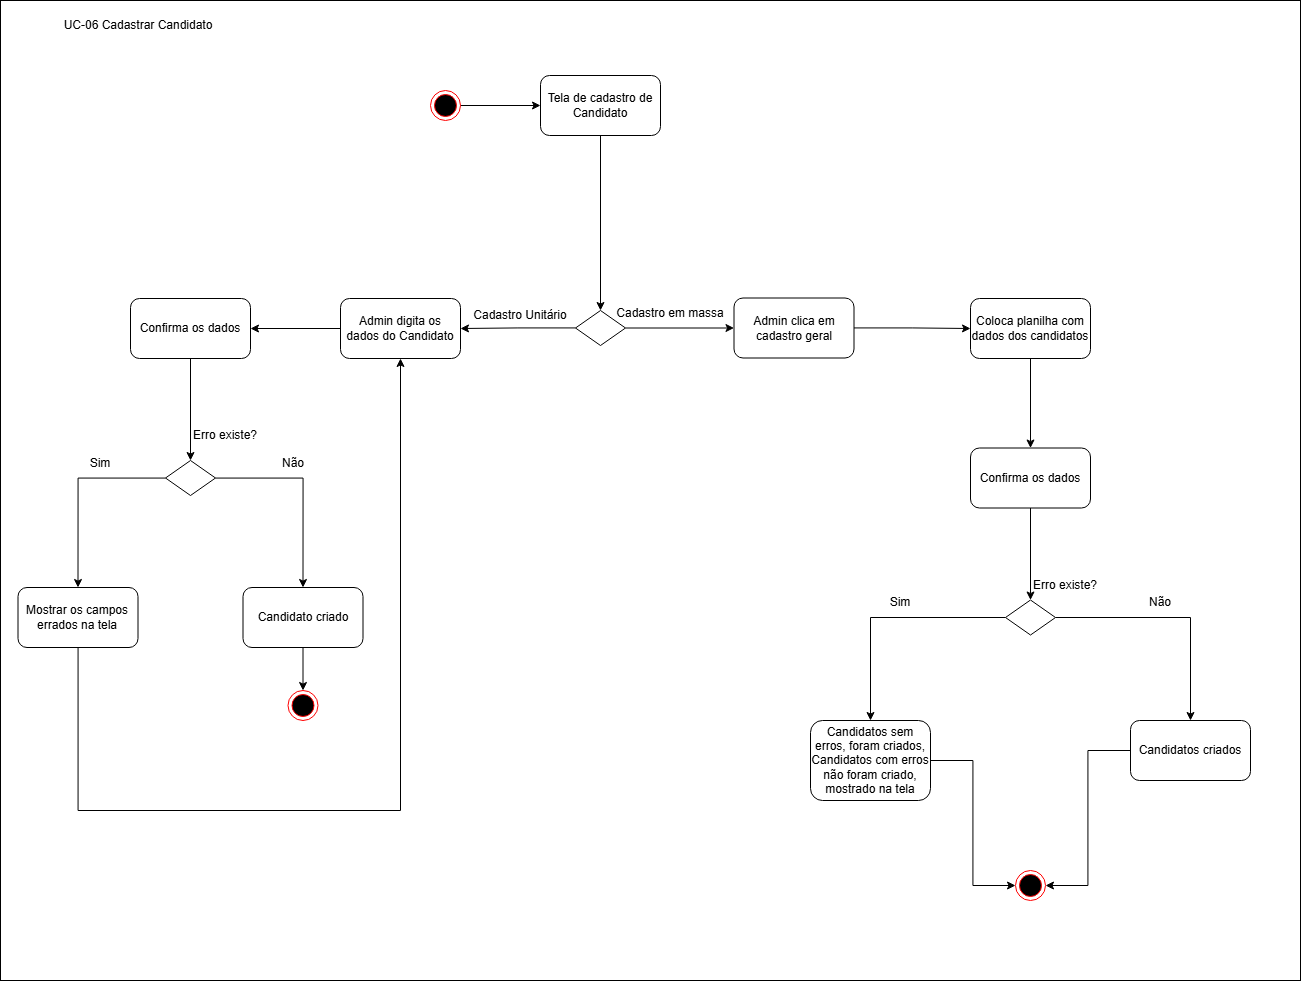

The diagram above was exported from draw.io. Its source (the exported page's mxGraphModel, read from the mxfile embedded in the PNG):
<mxGraphModel dx="2864" dy="1110" grid="1" gridSize="10" guides="1" tooltips="1" connect="1" arrows="1" fold="1" page="1" pageScale="1" pageWidth="827" pageHeight="1169" math="0" shadow="0">
  <root>
    <mxCell id="0" />
    <mxCell id="1" parent="0" />
    <mxCell id="eSG5YzjttzIpvmh_tGCf-19" value="" style="rounded=0;whiteSpace=wrap;html=1;" parent="1" vertex="1">
      <mxGeometry x="-380" width="1300" height="980" as="geometry" />
    </mxCell>
    <mxCell id="eSG5YzjttzIpvmh_tGCf-4" style="edgeStyle=orthogonalEdgeStyle;rounded=0;orthogonalLoop=1;jettySize=auto;html=1;entryX=0;entryY=0.5;entryDx=0;entryDy=0;" parent="1" source="eSG5YzjttzIpvmh_tGCf-1" target="eSG5YzjttzIpvmh_tGCf-3" edge="1">
      <mxGeometry relative="1" as="geometry" />
    </mxCell>
    <mxCell id="eSG5YzjttzIpvmh_tGCf-1" value="" style="ellipse;html=1;shape=endState;fillColor=#000000;strokeColor=#ff0000;" parent="1" vertex="1">
      <mxGeometry x="50" y="90" width="30" height="30" as="geometry" />
    </mxCell>
    <mxCell id="CZkTX9TJ72C1RsNP46wK-2" style="edgeStyle=orthogonalEdgeStyle;rounded=0;orthogonalLoop=1;jettySize=auto;html=1;entryX=0.5;entryY=0;entryDx=0;entryDy=0;" edge="1" parent="1" source="eSG5YzjttzIpvmh_tGCf-3" target="CZkTX9TJ72C1RsNP46wK-1">
      <mxGeometry relative="1" as="geometry">
        <Array as="points" />
      </mxGeometry>
    </mxCell>
    <mxCell id="eSG5YzjttzIpvmh_tGCf-3" value="Tela de cadastro de Candidato" style="rounded=1;whiteSpace=wrap;html=1;" parent="1" vertex="1">
      <mxGeometry x="160" y="75" width="120" height="60" as="geometry" />
    </mxCell>
    <mxCell id="eSG5YzjttzIpvmh_tGCf-35" style="edgeStyle=orthogonalEdgeStyle;rounded=0;orthogonalLoop=1;jettySize=auto;html=1;entryX=1;entryY=0.5;entryDx=0;entryDy=0;" parent="1" source="eSG5YzjttzIpvmh_tGCf-5" target="eSG5YzjttzIpvmh_tGCf-34" edge="1">
      <mxGeometry relative="1" as="geometry" />
    </mxCell>
    <mxCell id="eSG5YzjttzIpvmh_tGCf-5" value="Admin digita os dados do Candidato" style="rounded=1;whiteSpace=wrap;html=1;" parent="1" vertex="1">
      <mxGeometry x="-40" y="298" width="120" height="60" as="geometry" />
    </mxCell>
    <mxCell id="eSG5YzjttzIpvmh_tGCf-20" value="UC-06 Cadastrar Candidato" style="text;html=1;align=center;verticalAlign=middle;whiteSpace=wrap;rounded=0;" parent="1" vertex="1">
      <mxGeometry x="-367.5" y="10" width="250" height="30" as="geometry" />
    </mxCell>
    <mxCell id="eSG5YzjttzIpvmh_tGCf-27" style="edgeStyle=orthogonalEdgeStyle;rounded=0;orthogonalLoop=1;jettySize=auto;html=1;entryX=0.5;entryY=0;entryDx=0;entryDy=0;" parent="1" source="eSG5YzjttzIpvmh_tGCf-23" target="eSG5YzjttzIpvmh_tGCf-26" edge="1">
      <mxGeometry relative="1" as="geometry" />
    </mxCell>
    <mxCell id="eSG5YzjttzIpvmh_tGCf-28" style="edgeStyle=orthogonalEdgeStyle;rounded=0;orthogonalLoop=1;jettySize=auto;html=1;entryX=0.5;entryY=0;entryDx=0;entryDy=0;" parent="1" source="eSG5YzjttzIpvmh_tGCf-23" target="eSG5YzjttzIpvmh_tGCf-25" edge="1">
      <mxGeometry relative="1" as="geometry" />
    </mxCell>
    <mxCell id="eSG5YzjttzIpvmh_tGCf-23" value="" style="rhombus;whiteSpace=wrap;html=1;" parent="1" vertex="1">
      <mxGeometry x="-215" y="460" width="50" height="35" as="geometry" />
    </mxCell>
    <mxCell id="eSG5YzjttzIpvmh_tGCf-24" value="Erro existe?" style="text;html=1;align=center;verticalAlign=middle;whiteSpace=wrap;rounded=0;" parent="1" vertex="1">
      <mxGeometry x="-200" y="420" width="90" height="30" as="geometry" />
    </mxCell>
    <mxCell id="CZkTX9TJ72C1RsNP46wK-6" style="edgeStyle=orthogonalEdgeStyle;rounded=0;orthogonalLoop=1;jettySize=auto;html=1;entryX=0.5;entryY=1;entryDx=0;entryDy=0;" edge="1" parent="1" source="eSG5YzjttzIpvmh_tGCf-25" target="eSG5YzjttzIpvmh_tGCf-5">
      <mxGeometry relative="1" as="geometry">
        <Array as="points">
          <mxPoint x="-302" y="810" />
          <mxPoint x="20" y="810" />
        </Array>
      </mxGeometry>
    </mxCell>
    <mxCell id="eSG5YzjttzIpvmh_tGCf-25" value="Mostrar os campos errados na tela" style="rounded=1;whiteSpace=wrap;html=1;" parent="1" vertex="1">
      <mxGeometry x="-362.5" y="587" width="120" height="60" as="geometry" />
    </mxCell>
    <mxCell id="eSG5YzjttzIpvmh_tGCf-37" style="edgeStyle=orthogonalEdgeStyle;rounded=0;orthogonalLoop=1;jettySize=auto;html=1;entryX=0.5;entryY=0;entryDx=0;entryDy=0;" parent="1" source="eSG5YzjttzIpvmh_tGCf-26" target="eSG5YzjttzIpvmh_tGCf-32" edge="1">
      <mxGeometry relative="1" as="geometry" />
    </mxCell>
    <mxCell id="eSG5YzjttzIpvmh_tGCf-26" value="Candidato criado" style="rounded=1;whiteSpace=wrap;html=1;" parent="1" vertex="1">
      <mxGeometry x="-137.5" y="587" width="120" height="60" as="geometry" />
    </mxCell>
    <mxCell id="eSG5YzjttzIpvmh_tGCf-29" value="Sim" style="text;html=1;align=center;verticalAlign=middle;whiteSpace=wrap;rounded=0;" parent="1" vertex="1">
      <mxGeometry x="-310" y="447.5" width="60" height="30" as="geometry" />
    </mxCell>
    <mxCell id="eSG5YzjttzIpvmh_tGCf-30" value="Não" style="text;html=1;align=center;verticalAlign=middle;whiteSpace=wrap;rounded=0;" parent="1" vertex="1">
      <mxGeometry x="-117.5" y="447.5" width="60" height="30" as="geometry" />
    </mxCell>
    <mxCell id="eSG5YzjttzIpvmh_tGCf-32" value="" style="ellipse;html=1;shape=endState;fillColor=#000000;strokeColor=#ff0000;" parent="1" vertex="1">
      <mxGeometry x="-92.5" y="690" width="30" height="30" as="geometry" />
    </mxCell>
    <mxCell id="CZkTX9TJ72C1RsNP46wK-8" style="edgeStyle=orthogonalEdgeStyle;rounded=0;orthogonalLoop=1;jettySize=auto;html=1;entryX=0.5;entryY=0;entryDx=0;entryDy=0;" edge="1" parent="1" source="eSG5YzjttzIpvmh_tGCf-34" target="eSG5YzjttzIpvmh_tGCf-23">
      <mxGeometry relative="1" as="geometry" />
    </mxCell>
    <mxCell id="eSG5YzjttzIpvmh_tGCf-34" value="Confirma os dados" style="rounded=1;whiteSpace=wrap;html=1;" parent="1" vertex="1">
      <mxGeometry x="-250" y="298" width="120" height="60" as="geometry" />
    </mxCell>
    <mxCell id="CZkTX9TJ72C1RsNP46wK-3" style="edgeStyle=orthogonalEdgeStyle;rounded=0;orthogonalLoop=1;jettySize=auto;html=1;entryX=1;entryY=0.5;entryDx=0;entryDy=0;" edge="1" parent="1" source="CZkTX9TJ72C1RsNP46wK-1" target="eSG5YzjttzIpvmh_tGCf-5">
      <mxGeometry relative="1" as="geometry" />
    </mxCell>
    <mxCell id="CZkTX9TJ72C1RsNP46wK-5" style="edgeStyle=orthogonalEdgeStyle;rounded=0;orthogonalLoop=1;jettySize=auto;html=1;entryX=0;entryY=0.5;entryDx=0;entryDy=0;" edge="1" parent="1" source="CZkTX9TJ72C1RsNP46wK-1" target="CZkTX9TJ72C1RsNP46wK-4">
      <mxGeometry relative="1" as="geometry" />
    </mxCell>
    <mxCell id="CZkTX9TJ72C1RsNP46wK-1" value="" style="rhombus;whiteSpace=wrap;html=1;" vertex="1" parent="1">
      <mxGeometry x="195" y="310" width="50" height="35" as="geometry" />
    </mxCell>
    <mxCell id="CZkTX9TJ72C1RsNP46wK-12" style="edgeStyle=orthogonalEdgeStyle;rounded=0;orthogonalLoop=1;jettySize=auto;html=1;entryX=0;entryY=0.5;entryDx=0;entryDy=0;" edge="1" parent="1" source="CZkTX9TJ72C1RsNP46wK-4" target="CZkTX9TJ72C1RsNP46wK-11">
      <mxGeometry relative="1" as="geometry" />
    </mxCell>
    <mxCell id="CZkTX9TJ72C1RsNP46wK-4" value="Admin clica em cadastro geral" style="rounded=1;whiteSpace=wrap;html=1;" vertex="1" parent="1">
      <mxGeometry x="353.5" y="297.5" width="120" height="60" as="geometry" />
    </mxCell>
    <mxCell id="CZkTX9TJ72C1RsNP46wK-9" value="Cadastro Unitário" style="text;html=1;whiteSpace=wrap;strokeColor=none;fillColor=none;align=center;verticalAlign=middle;rounded=0;" vertex="1" parent="1">
      <mxGeometry x="70" y="300" width="140" height="30" as="geometry" />
    </mxCell>
    <mxCell id="CZkTX9TJ72C1RsNP46wK-10" value="Cadastro em massa" style="text;html=1;whiteSpace=wrap;strokeColor=none;fillColor=none;align=center;verticalAlign=middle;rounded=0;" vertex="1" parent="1">
      <mxGeometry x="220" y="297.5" width="140" height="30" as="geometry" />
    </mxCell>
    <mxCell id="CZkTX9TJ72C1RsNP46wK-15" style="edgeStyle=orthogonalEdgeStyle;rounded=0;orthogonalLoop=1;jettySize=auto;html=1;entryX=0.5;entryY=0;entryDx=0;entryDy=0;" edge="1" parent="1" source="CZkTX9TJ72C1RsNP46wK-11" target="CZkTX9TJ72C1RsNP46wK-14">
      <mxGeometry relative="1" as="geometry" />
    </mxCell>
    <mxCell id="CZkTX9TJ72C1RsNP46wK-11" value="Coloca planilha com dados dos candidatos" style="rounded=1;whiteSpace=wrap;html=1;" vertex="1" parent="1">
      <mxGeometry x="590" y="298" width="120" height="60" as="geometry" />
    </mxCell>
    <mxCell id="CZkTX9TJ72C1RsNP46wK-17" style="edgeStyle=orthogonalEdgeStyle;rounded=0;orthogonalLoop=1;jettySize=auto;html=1;entryX=0.5;entryY=0;entryDx=0;entryDy=0;" edge="1" parent="1" source="CZkTX9TJ72C1RsNP46wK-14" target="CZkTX9TJ72C1RsNP46wK-16">
      <mxGeometry relative="1" as="geometry" />
    </mxCell>
    <mxCell id="CZkTX9TJ72C1RsNP46wK-14" value="Confirma os dados" style="rounded=1;whiteSpace=wrap;html=1;" vertex="1" parent="1">
      <mxGeometry x="590" y="447.5" width="120" height="60" as="geometry" />
    </mxCell>
    <mxCell id="CZkTX9TJ72C1RsNP46wK-21" style="edgeStyle=orthogonalEdgeStyle;rounded=0;orthogonalLoop=1;jettySize=auto;html=1;entryX=0.5;entryY=0;entryDx=0;entryDy=0;" edge="1" parent="1" source="CZkTX9TJ72C1RsNP46wK-16" target="CZkTX9TJ72C1RsNP46wK-20">
      <mxGeometry relative="1" as="geometry" />
    </mxCell>
    <mxCell id="CZkTX9TJ72C1RsNP46wK-22" style="edgeStyle=orthogonalEdgeStyle;rounded=0;orthogonalLoop=1;jettySize=auto;html=1;entryX=0.5;entryY=0;entryDx=0;entryDy=0;" edge="1" parent="1" source="CZkTX9TJ72C1RsNP46wK-16" target="CZkTX9TJ72C1RsNP46wK-19">
      <mxGeometry relative="1" as="geometry" />
    </mxCell>
    <mxCell id="CZkTX9TJ72C1RsNP46wK-16" value="" style="rhombus;whiteSpace=wrap;html=1;" vertex="1" parent="1">
      <mxGeometry x="625" y="599.5" width="50" height="35" as="geometry" />
    </mxCell>
    <mxCell id="CZkTX9TJ72C1RsNP46wK-18" value="Erro existe?" style="text;html=1;align=center;verticalAlign=middle;whiteSpace=wrap;rounded=0;" vertex="1" parent="1">
      <mxGeometry x="640" y="570" width="90" height="30" as="geometry" />
    </mxCell>
    <mxCell id="CZkTX9TJ72C1RsNP46wK-27" style="edgeStyle=orthogonalEdgeStyle;rounded=0;orthogonalLoop=1;jettySize=auto;html=1;entryX=0;entryY=0.5;entryDx=0;entryDy=0;" edge="1" parent="1" source="CZkTX9TJ72C1RsNP46wK-19" target="CZkTX9TJ72C1RsNP46wK-25">
      <mxGeometry relative="1" as="geometry" />
    </mxCell>
    <mxCell id="CZkTX9TJ72C1RsNP46wK-19" value="Candidatos sem erros, foram criados, Candidatos com erros não foram criado, mostrado na tela" style="rounded=1;whiteSpace=wrap;html=1;" vertex="1" parent="1">
      <mxGeometry x="430" y="720" width="120" height="80" as="geometry" />
    </mxCell>
    <mxCell id="CZkTX9TJ72C1RsNP46wK-26" style="edgeStyle=orthogonalEdgeStyle;rounded=0;orthogonalLoop=1;jettySize=auto;html=1;entryX=1;entryY=0.5;entryDx=0;entryDy=0;" edge="1" parent="1" source="CZkTX9TJ72C1RsNP46wK-20" target="CZkTX9TJ72C1RsNP46wK-25">
      <mxGeometry relative="1" as="geometry" />
    </mxCell>
    <mxCell id="CZkTX9TJ72C1RsNP46wK-20" value="Candidatos criados" style="rounded=1;whiteSpace=wrap;html=1;" vertex="1" parent="1">
      <mxGeometry x="750" y="720" width="120" height="60" as="geometry" />
    </mxCell>
    <mxCell id="CZkTX9TJ72C1RsNP46wK-23" value="Não" style="text;html=1;align=center;verticalAlign=middle;whiteSpace=wrap;rounded=0;" vertex="1" parent="1">
      <mxGeometry x="750" y="587" width="60" height="30" as="geometry" />
    </mxCell>
    <mxCell id="CZkTX9TJ72C1RsNP46wK-24" value="Sim" style="text;html=1;align=center;verticalAlign=middle;whiteSpace=wrap;rounded=0;" vertex="1" parent="1">
      <mxGeometry x="490" y="587" width="60" height="30" as="geometry" />
    </mxCell>
    <mxCell id="CZkTX9TJ72C1RsNP46wK-25" value="" style="ellipse;html=1;shape=endState;fillColor=#000000;strokeColor=#ff0000;" vertex="1" parent="1">
      <mxGeometry x="635" y="870" width="30" height="30" as="geometry" />
    </mxCell>
  </root>
</mxGraphModel>